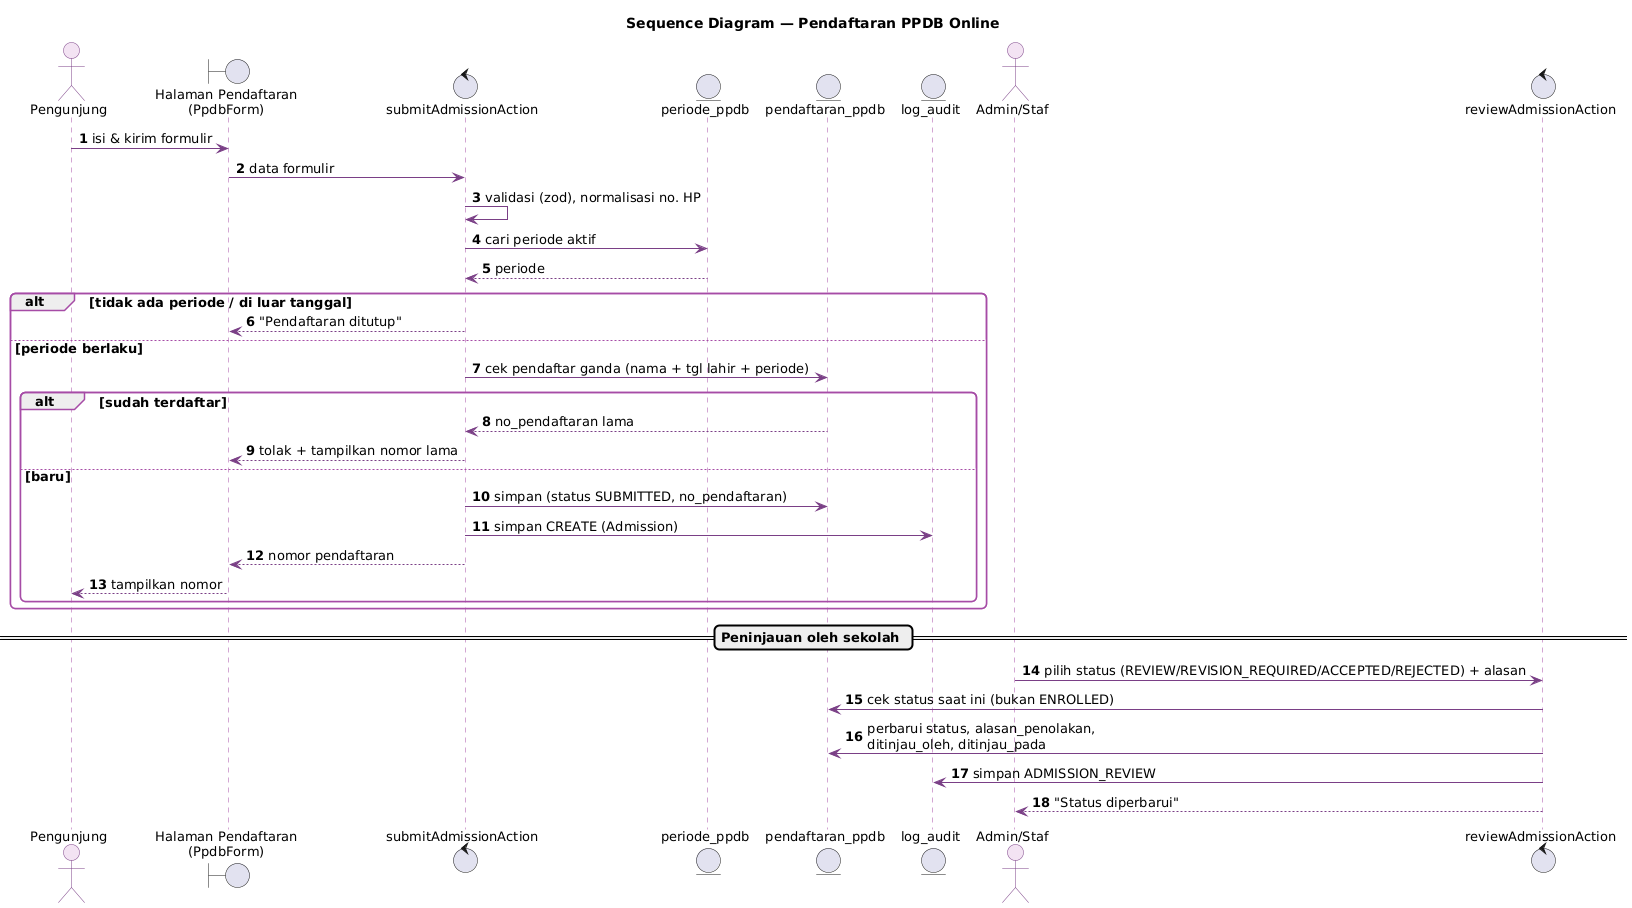

The diagram above was rendered by PlantUML. Its source (embedded in the PNG):
@startuml seq-ppdb
!include _gaya.iuml
title Sequence Diagram — Pendaftaran PPDB Online
autonumber

actor Pengunjung
boundary "Halaman Pendaftaran\n(PpdbForm)" as UI
control "submitAdmissionAction" as Act
entity "periode_ppdb" as P
entity "pendaftaran_ppdb" as A
entity "log_audit" as Log
actor "Admin/Staf" as Admin
control "reviewAdmissionAction" as Rev

Pengunjung -> UI : isi & kirim formulir
UI -> Act : data formulir
Act -> Act : validasi (zod), normalisasi no. HP
Act -> P : cari periode aktif
P --> Act : periode
alt tidak ada periode / di luar tanggal
  Act --> UI : "Pendaftaran ditutup"
else periode berlaku
  Act -> A : cek pendaftar ganda (nama + tgl lahir + periode)
  alt sudah terdaftar
    A --> Act : no_pendaftaran lama
    Act --> UI : tolak + tampilkan nomor lama
  else baru
    Act -> A : simpan (status SUBMITTED, no_pendaftaran)
    Act -> Log : simpan CREATE (Admission)
    Act --> UI : nomor pendaftaran
    UI --> Pengunjung : tampilkan nomor
  end
end
== Peninjauan oleh sekolah ==
Admin -> Rev : pilih status (REVIEW/REVISION_REQUIRED/ACCEPTED/REJECTED) + alasan
Rev -> A : cek status saat ini (bukan ENROLLED)
Rev -> A : perbarui status, alasan_penolakan,\nditinjau_oleh, ditinjau_pada
Rev -> Log : simpan ADMISSION_REVIEW
Rev --> Admin : "Status diperbarui"
@enduml